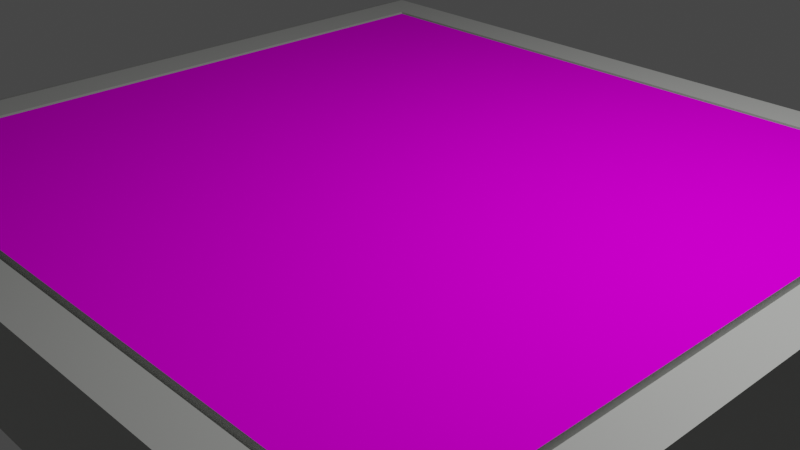 # Source: sidewalkCurb.blend  (saved by Blender 3.6.11; exported with 4.5.12 LTS)
import bpy
from mathutils import Matrix  # noqa: F401  (used for matrix-valued properties, if any)

bpy.ops.wm.read_factory_settings(use_empty=True)
scene = bpy.context.scene
scene.name = 'Scene'

# ---- collections
col_collection = bpy.data.collections.new('Collection'); scene.collection.children.link(col_collection)

# ---- images (referenced by path relative to the original .blend; pixels are not part of the script)
import os
ASSET_DIR = os.environ.get("B2B_ASSET_DIR", "")  # directory of the original .blend (textures are referenced by path, not embedded)
HERE = os.path.dirname(os.path.abspath(__file__))  # packed textures are extracted next to this script under _unpacked/

def load_image(name, relpath, width, height, colorspace="sRGB"):
    """Load a texture the original file referenced (path relative to the .blend, or extracted next to this script)."""
    p = next((c for c in (os.path.join(HERE, relpath), os.path.join(ASSET_DIR, relpath)) if relpath and os.path.exists(c)), "")
    if p:
        img = bpy.data.images.load(p, check_existing=True)
        img.name = name
    else:  # same state as the original file: an image datablock whose file is absent (Cycles renders it pink)
        img = bpy.data.images.new(name, width, height)
        img.source = "FILE"
        img.filepath = "//" + (relpath or name)
    img.colorspace_settings.name = colorspace
    return img
img_material_004_base_color = load_image('Material.004 Base Color', '_unpacked/Material.90bf375d.png', 1024, 1024, 'sRGB')
img_screenshot_2024_04_17_at_3_05_42_pm_png = load_image('Screenshot 2024-04-17 at 3.05.42\u202fPM.png', 'Screenshot 2024-04-17 at 3.05.42\u202fPM.png', 1024, 1024, 'sRGB')

# ---- materials (node trees are filled in below, after node groups)
mat_material_001 = bpy.data.materials.new('Material.001')
mat_material_001.use_transparent_shadow = False
mat_material = bpy.data.materials.new('Material')
mat_material.alpha_threshold = 0.0
mat_material.use_transparent_shadow = False
mat_material.roughness = 0.5
mat_material.line_color = (0.0, 0.0, 0.0, 1.0)

# ---- material node trees
mat_material_001.use_nodes = True; mat_material_001.node_tree.nodes.clear()
_N = mat_material_001.node_tree.nodes; _L = mat_material_001.node_tree.links
n0 = _N.new('ShaderNodeBsdfPrincipled'); n0.name = 'Principled BSDF'; n0.location = (10, 300)
n0.distribution = 'GGX'
n0.subsurface_method = 'RANDOM_WALK_SKIN'
n0.inputs[3].default_value = 1.45
n0.inputs[27].default_value = (0.0, 0.0, 0.0, 1.0)
n0.inputs[28].default_value = 1.0
n1 = _N.new('ShaderNodeOutputMaterial'); n1.name = 'Material Output'; n1.location = (300, 300)
n2 = _N.new('ShaderNodeTexImage'); n2.name = 'Image Texture'; n2.location = (-280, 260)
n2.image = img_material_004_base_color
_L.new(n0.outputs[0], n1.inputs[0])
_L.new(n2.outputs[0], n0.inputs[0])
n1.is_active_output = True
mat_material.use_nodes = True; mat_material.node_tree.nodes.clear()
_N = mat_material.node_tree.nodes; _L = mat_material.node_tree.links
n0 = _N.new('ShaderNodeOutputMaterial'); n0.name = 'Material Output'; n0.location = (300, 300)
n1 = _N.new('ShaderNodeBsdfPrincipled'); n1.name = 'Principled BSDF'; n1.location = (10, 300)
n1.distribution = 'GGX'
n1.subsurface_method = 'RANDOM_WALK_SKIN'
n1.inputs[3].default_value = 1.45
n1.inputs[13].default_value = 0.0
n1.inputs[27].default_value = (0.0, 0.0, 0.0, 1.0)
n1.inputs[28].default_value = 1.0
n2 = _N.new('ShaderNodeTexImage'); n2.name = 'Image Texture'; n2.location = (-367, 111)
n2.image = img_screenshot_2024_04_17_at_3_05_42_pm_png
_L.new(n1.outputs[0], n0.inputs[0])
_L.new(n2.outputs[0], n1.inputs[0])
n0.is_active_output = True

# ---- world
world_world = bpy.data.worlds.new('World'); scene.world = world_world
world_world.use_nodes = True; world_world.node_tree.nodes.clear()
_N = world_world.node_tree.nodes; _L = world_world.node_tree.links
n0 = _N.new('ShaderNodeOutputWorld'); n0.name = 'World Output'; n0.location = (300, 300)
n1 = _N.new('ShaderNodeBackground'); n1.name = 'Background'; n1.location = (10, 300)
n1.inputs[0].default_value = (0.05088, 0.05088, 0.05088, 1.0)
_L.new(n1.outputs[0], n0.inputs[0])
n0.is_active_output = True
world_world.color = (0.05088, 0.05088, 0.05088)
world_world.use_sun_shadow = False
world_world.sun_shadow_jitter_overblur = 0.0

# ---- cameras
cam_camera = bpy.data.cameras.new('Camera')
cam_camera.clip_end = 100.0
cam_camera.ortho_scale = 7.314

# ---- lights
light_light = bpy.data.lights.new('Light', 'POINT')
light_light.transmission_factor = 0.0
light_light.energy = 1000.0
light_light.shadow_soft_size = 0.1
light_light.shadow_maximum_resolution = 0.006
light_light.use_absolute_resolution = True

# ---- meshes
me_cube = bpy.data.meshes.new('Cube')
me_cube.from_pydata([(0.894, 0.894, 1.0), (1.0, 1.0, -1.0), (0.894, -0.894, 1.0), (1.0, -1.0, -1.0), (-0.894, 0.894, 1.0), (-1.0, 1.0, -1.0), (-0.894, -0.894, 1.0), (-1.0, -1.0, -1.0), (1.0, -1.0, 1.0), (-1.0, -1.0, 1.0), (1.0, 1.0, 1.0), (-1.0, 1.0, 1.0), (0.8771, -0.8771, 0.8638), (-0.8771, -0.8771, 0.8638), (0.8771, 0.8771, 0.8638), (-0.8771, 0.8771, 0.8638), (0.894, -0.894, 0.8638), (-0.894, -0.894, 0.8638), (0.894, 0.894, 0.8638), (-0.894, 0.894, 0.8638), (0.8771, -0.8771, 1.007), (-0.8771, -0.8771, 1.007), (0.8771, 0.8771, 1.007), (-0.8771, 0.8771, 1.007), (-1.177, 1.0, -0.991), (-1.177, -1.0, -0.991), (-1.177, -1.0, 0.1122), (-1.177, 1.0, 0.1122), (-1.231, 1.0, -0.9893), (-1.231, -1.0, -0.9893), (-1.231, -1.0, -0.5784), (-1.231, 1.0, -0.5784), (-1.088, 1.0, -0.9955), (-1.088, 1.0, 0.7898), (-1.088, -1.0, 0.7898), (-1.088, -1.0, -0.9955), (-1.133, 1.0, -0.9933), (-1.133, -1.0, 0.5079), (-1.133, 1.0, 0.5079), (-1.133, -1.0, -0.9933), (-1.204, 1.0, -0.2015), (-1.204, -1.0, -0.2015), (-1.204, -1.0, -0.9902), (-1.204, 1.0, -0.9902), (-1.237, 1.0, -0.9903), (-1.237, -1.0, -0.9903), (-1.237, -1.0, -0.6785), (-1.237, 1.0, -0.6785)], [], [(4, 6, 17, 19), (3, 8, 9, 7), (38, 36, 24, 27), (5, 1, 3, 7), (1, 10, 8, 3), (5, 11, 10, 1), (2, 6, 9, 8), (0, 2, 8, 10), (6, 4, 11, 9), (4, 0, 10, 11), (15, 13, 21, 23), (6, 2, 16, 17), (0, 4, 19, 18), (2, 0, 18, 16), (12, 13, 17, 16), (14, 12, 16, 18), (13, 15, 19, 17), (15, 14, 18, 19), (13, 12, 20, 21), (14, 15, 23, 22), (12, 14, 22, 20), (41, 40, 31, 30), (39, 37, 26, 25), (36, 39, 25, 24), (37, 38, 27, 26), (31, 28, 44, 47), (42, 41, 30, 29), (40, 43, 28, 31), (43, 42, 29, 28), (9, 11, 33, 34), (5, 7, 35, 32), (7, 9, 34, 35), (11, 5, 32, 33), (34, 33, 38, 37), (32, 35, 39, 36), (35, 34, 37, 39), (33, 32, 36, 38), (24, 25, 42, 43), (27, 24, 43, 40), (25, 26, 41, 42), (26, 27, 40, 41), (45, 46, 47, 44), (28, 29, 45, 44), (30, 31, 47, 46), (29, 30, 46, 45)])
_uv = me_cube.uv_layers.new(name='UVMap')
_uv.uv.foreach_set('vector', [0.8617, 0.5133, 0.8617, 0.7367, 0.8617, 0.7367, 0.8617, 0.5133, 0.375, 0.75, 0.625, 0.75, 0.625, 1.0, 0.375, 1.0, 0.625, 0.25, 0.375, 0.25, 0.375, 0.25, 0.625, 0.25, 0.125, 0.5, 0.375, 0.5, 0.375, 0.75, 0.125, 0.75, 0.375, 0.5, 0.625, 0.5, 0.625, 0.75, 0.375, 0.75, 0.375, 0.25, 0.625, 0.25, 0.625, 0.5, 0.375, 0.5, 0.6383, 0.7367, 0.8617, 0.7367, 0.875, 0.75, 0.625, 0.75, 0.6383, 0.5133, 0.6383, 0.7367, 0.625, 0.75, 0.625, 0.5, 0.8617, 0.7367, 0.8617, 0.5133, 0.875, 0.5, 0.875, 0.75, 0.8617, 0.5133, 0.6383, 0.5133, 0.625, 0.5, 0.875, 0.5, 0.8596, 0.5154, 0.8596, 0.7346, 0.8596, 0.7346, 0.8596, 0.5154, 0.8617, 0.7367, 0.6383, 0.7367, 0.6383, 0.7367, 0.8617, 0.7367, 0.6383, 0.5133, 0.8617, 0.5133, 0.8617, 0.5133, 0.6383, 0.5133, 0.6383, 0.7367, 0.6383, 0.5133, 0.6383, 0.5133, 0.6383, 0.7367, 0.6404, 0.7346, 0.8596, 0.7346, 0.8617, 0.7367, 0.6383, 0.7367, 0.6404, 0.5154, 0.6404, 0.7346, 0.6383, 0.7367, 0.6383, 0.5133, 0.8596, 0.7346, 0.8596, 0.5154, 0.8617, 0.5133, 0.8617, 0.7367, 0.8596, 0.5154, 0.6404, 0.5154, 0.6383, 0.5133, 0.8617, 0.5133, 0.8596, 0.7346, 0.6404, 0.7346, 0.6404, 0.7346, 0.8596, 0.7346, 0.6404, 0.5154, 0.8596, 0.5154, 0.8596, 0.5154, 0.6404, 0.5154, 0.6404, 0.7346, 0.6404, 0.5154, 0.6404, 0.5154, 0.6404, 0.7346, 0.875, 0.75, 0.875, 0.5, 0.875, 0.5, 0.875, 0.75, 0.375, 1.0, 0.625, 1.0, 0.625, 1.0, 0.375, 1.0, 0.125, 0.5, 0.125, 0.75, 0.125, 0.75, 0.125, 0.5, 0.875, 0.75, 0.875, 0.5, 0.875, 0.5, 0.875, 0.75, 0.625, 0.25, 0.375, 0.25, 0.375, 0.25, 0.625, 0.25, 0.375, 1.0, 0.625, 1.0, 0.625, 1.0, 0.375, 1.0, 0.625, 0.25, 0.375, 0.25, 0.375, 0.25, 0.625, 0.25, 0.125, 0.5, 0.125, 0.75, 0.125, 0.75, 0.125, 0.5, 0.875, 0.75, 0.875, 0.5, 0.875, 0.5, 0.875, 0.75, 0.125, 0.5, 0.125, 0.75, 0.125, 0.75, 0.125, 0.5, 0.375, 1.0, 0.625, 1.0, 0.625, 1.0, 0.375, 1.0, 0.625, 0.25, 0.375, 0.25, 0.375, 0.25, 0.625, 0.25, 0.875, 0.75, 0.875, 0.5, 0.875, 0.5, 0.875, 0.75, 0.125, 0.5, 0.125, 0.75, 0.125, 0.75, 0.125, 0.5, 0.375, 1.0, 0.625, 1.0, 0.625, 1.0, 0.375, 1.0, 0.625, 0.25, 0.375, 0.25, 0.375, 0.25, 0.625, 0.25, 0.125, 0.5, 0.125, 0.75, 0.125, 0.75, 0.125, 0.5, 0.625, 0.25, 0.375, 0.25, 0.375, 0.25, 0.625, 0.25, 0.375, 1.0, 0.625, 1.0, 0.625, 1.0, 0.375, 1.0, 0.875, 0.75, 0.875, 0.5, 0.875, 0.5, 0.875, 0.75, 0.375, 0.0, 0.625, 0.0, 0.625, 0.25, 0.375, 0.25, 0.125, 0.5, 0.125, 0.75, 0.125, 0.75, 0.125, 0.5, 0.875, 0.75, 0.875, 0.5, 0.875, 0.5, 0.875, 0.75, 0.375, 1.0, 0.625, 1.0, 0.625, 1.0, 0.375, 1.0])
me_cube.materials.append(mat_material_001)
me_cube.use_mirror_vertex_groups = False
me_cube.update()
me_cube_001 = bpy.data.meshes.new('Cube.001')
me_cube_001.from_pydata([(0.8771, -0.8771, 1.007), (-0.8771, -0.8771, 1.007), (0.8771, 0.8771, 1.007), (-0.8771, 0.8771, 1.007)], [], [(2, 3, 1, 0)])
_uv = me_cube_001.uv_layers.new(name='UVMap')
_uv.uv.foreach_set('vector', [0.6404, 0.5154, 0.8596, 0.5154, 0.8596, 0.7346, 0.6404, 0.7346])
me_cube_001.materials.append(mat_material)
me_cube_001.use_mirror_vertex_groups = False
me_cube_001.update()

# ---- objects
ob_cube = bpy.data.objects.new('Cube', me_cube)
ob_light = bpy.data.objects.new('Light', light_light)
ob_camera = bpy.data.objects.new('Camera', cam_camera)
ob_cube_001 = bpy.data.objects.new('Cube.001', me_cube_001)

# ---- transforms, parenting, visibility, modifiers, constraints
ob_cube.location = (0.0, 0.0, 0.0)
ob_cube.scale = (4.424, 4.221, 0.608)
ob_cube.lock_rotations_4d = False
ob_cube.empty_display_type = 'ARROWS'
ob_cube.lineart.crease_threshold = 0.0
ob_light.location = (4.076, 1.005, 5.904)
ob_light.rotation_euler = (0.6503, 0.05522, 1.866)
ob_light.lock_rotations_4d = False
ob_light.empty_display_type = 'ARROWS'
ob_light.color = (0.0, 0.0, 0.0, 0.0)
ob_light.lineart.crease_threshold = 0.0
ob_camera.location = (7.359, -6.926, 4.958)
ob_camera.rotation_euler = (1.109, 0.0, 0.8149)
ob_camera.lock_rotations_4d = False
ob_camera.empty_display_type = 'ARROWS'
ob_camera.color = (0.0, 0.0, 0.0, 0.0)
ob_camera.display_type = 'WIRE'
ob_camera.lineart.crease_threshold = 0.0
ob_cube_001.location = (0.0, 0.0, 0.0)
ob_cube_001.scale = (4.424, 4.221, 0.608)
ob_cube_001.lock_rotations_4d = False
ob_cube_001.empty_display_type = 'ARROWS'
ob_cube_001.lineart.crease_threshold = 0.0

# ---- collection membership
col_collection.objects.link(ob_cube)
col_collection.objects.link(ob_light)
col_collection.objects.link(ob_camera)
col_collection.objects.link(ob_cube_001)

# ---- scene / render settings (as saved in the file)
scene.camera = ob_camera
scene.frame_start = 1; scene.frame_end = 250; scene.frame_set(1)
scene.render.engine = 'BLENDER_EEVEE_NEXT'
scene.cycles.sampling_pattern = 'TABULATED_SOBOL'
scene.view_settings.view_transform = 'Filmic'
bpy.context.view_layer.update()
